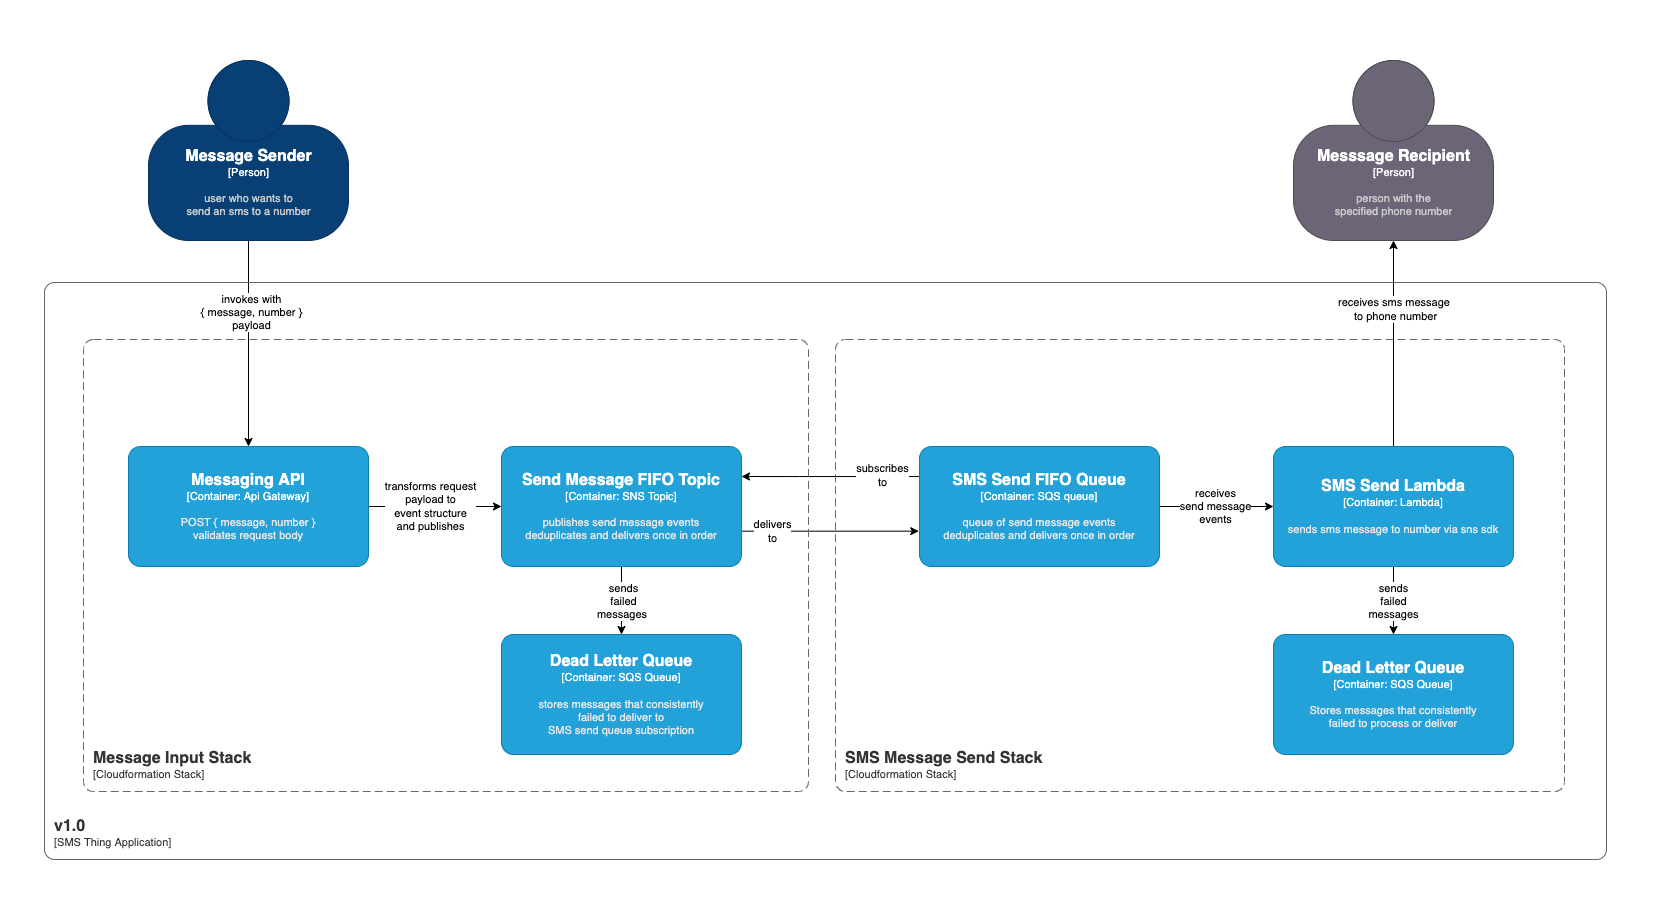

The diagram above was exported from draw.io. Its source (the exported page's mxGraphModel, read from the mxfile embedded in the PNG):
<mxGraphModel dx="638" dy="622" grid="0" gridSize="10" guides="1" tooltips="1" connect="1" arrows="1" fold="1" page="0" pageScale="1" pageWidth="827" pageHeight="1169" background="none" math="0" shadow="0">
  <root>
    <mxCell id="0" />
    <mxCell id="1" parent="0" />
    <mxCell id="rO6fYp6cd0DoEaluSeC8-35" value="" style="rounded=1;whiteSpace=wrap;html=1;strokeColor=none;" vertex="1" parent="1">
      <mxGeometry x="561" y="79" width="1660" height="920" as="geometry" />
    </mxCell>
    <mxCell id="rO6fYp6cd0DoEaluSeC8-9" style="edgeStyle=orthogonalEdgeStyle;rounded=0;orthogonalLoop=1;jettySize=auto;html=1;entryX=0.5;entryY=0;entryDx=0;entryDy=0;entryPerimeter=0;" edge="1" parent="1" source="rO6fYp6cd0DoEaluSeC8-5" target="rO6fYp6cd0DoEaluSeC8-6">
      <mxGeometry relative="1" as="geometry" />
    </mxCell>
    <mxCell id="rO6fYp6cd0DoEaluSeC8-18" value="invokes with&lt;br&gt;{ message, number }&lt;br&gt;payload" style="edgeLabel;html=1;align=center;verticalAlign=middle;resizable=0;points=[];" vertex="1" connectable="0" parent="rO6fYp6cd0DoEaluSeC8-9">
      <mxGeometry x="0.0623" relative="1" as="geometry">
        <mxPoint x="3" y="-38" as="offset" />
      </mxGeometry>
    </mxCell>
    <object placeholders="1" c4Name="Message Sender" c4Type="Person" c4Description="user who wants to&#10;send an sms to a number" label="&lt;font style=&quot;font-size: 16px&quot;&gt;&lt;b&gt;%c4Name%&lt;/b&gt;&lt;/font&gt;&lt;div&gt;[%c4Type%]&lt;/div&gt;&lt;br&gt;&lt;div&gt;&lt;font style=&quot;font-size: 11px&quot;&gt;&lt;font color=&quot;#cccccc&quot;&gt;%c4Description%&lt;/font&gt;&lt;/div&gt;" id="rO6fYp6cd0DoEaluSeC8-5">
      <mxCell style="html=1;fontSize=11;dashed=0;whitespace=wrap;fillColor=#083F75;strokeColor=#06315C;fontColor=#ffffff;shape=mxgraph.c4.person2;align=center;metaEdit=1;points=[[0.5,0,0],[1,0.5,0],[1,0.75,0],[0.75,1,0],[0.5,1,0],[0.25,1,0],[0,0.75,0],[0,0.5,0]];resizable=0;" vertex="1" parent="1">
        <mxGeometry x="709" y="139" width="200" height="180" as="geometry" />
      </mxCell>
    </object>
    <mxCell id="rO6fYp6cd0DoEaluSeC8-8" style="edgeStyle=orthogonalEdgeStyle;rounded=0;orthogonalLoop=1;jettySize=auto;html=1;entryX=0;entryY=0.5;entryDx=0;entryDy=0;entryPerimeter=0;" edge="1" parent="1" source="rO6fYp6cd0DoEaluSeC8-6" target="rO6fYp6cd0DoEaluSeC8-7">
      <mxGeometry relative="1" as="geometry" />
    </mxCell>
    <mxCell id="rO6fYp6cd0DoEaluSeC8-19" value="transforms request&lt;br&gt;payload to&lt;br&gt;event structure&lt;br&gt;and publishes" style="edgeLabel;html=1;align=center;verticalAlign=middle;resizable=0;points=[];" vertex="1" connectable="0" parent="rO6fYp6cd0DoEaluSeC8-8">
      <mxGeometry x="-0.0263" relative="1" as="geometry">
        <mxPoint x="-3" as="offset" />
      </mxGeometry>
    </mxCell>
    <object placeholders="1" c4Name="Messaging API" c4Type="Container" c4Technology="Api Gateway" c4Description="POST { message, number }&#10;validates request body" label="&lt;font style=&quot;font-size: 16px&quot;&gt;&lt;b&gt;%c4Name%&lt;/b&gt;&lt;/font&gt;&lt;div&gt;[%c4Type%: %c4Technology%]&lt;/div&gt;&lt;br&gt;&lt;div&gt;&lt;font style=&quot;font-size: 11px&quot;&gt;&lt;font color=&quot;#E6E6E6&quot;&gt;%c4Description%&lt;/font&gt;&lt;/div&gt;" id="rO6fYp6cd0DoEaluSeC8-6">
      <mxCell style="rounded=1;whiteSpace=wrap;html=1;fontSize=11;labelBackgroundColor=none;fillColor=#23A2D9;fontColor=#ffffff;align=center;arcSize=10;strokeColor=#0E7DAD;metaEdit=1;resizable=0;points=[[0.25,0,0],[0.5,0,0],[0.75,0,0],[1,0.25,0],[1,0.5,0],[1,0.75,0],[0.75,1,0],[0.5,1,0],[0.25,1,0],[0,0.75,0],[0,0.5,0],[0,0.25,0]];" vertex="1" parent="1">
        <mxGeometry x="689" y="525" width="240" height="120" as="geometry" />
      </mxCell>
    </object>
    <mxCell id="rO6fYp6cd0DoEaluSeC8-12" style="edgeStyle=orthogonalEdgeStyle;rounded=0;orthogonalLoop=1;jettySize=auto;html=1;entryX=-0.003;entryY=0.706;entryDx=0;entryDy=0;entryPerimeter=0;" edge="1" parent="1" source="rO6fYp6cd0DoEaluSeC8-7" target="rO6fYp6cd0DoEaluSeC8-10">
      <mxGeometry relative="1" as="geometry">
        <Array as="points">
          <mxPoint x="1480" y="610" />
        </Array>
      </mxGeometry>
    </mxCell>
    <mxCell id="rO6fYp6cd0DoEaluSeC8-21" value="delivers&lt;br&gt;to" style="edgeLabel;html=1;align=center;verticalAlign=middle;resizable=0;points=[];spacingLeft=0;" vertex="1" connectable="0" parent="rO6fYp6cd0DoEaluSeC8-12">
      <mxGeometry x="-0.6229" relative="1" as="geometry">
        <mxPoint x="-3" as="offset" />
      </mxGeometry>
    </mxCell>
    <mxCell id="rO6fYp6cd0DoEaluSeC8-28" style="edgeStyle=orthogonalEdgeStyle;rounded=0;orthogonalLoop=1;jettySize=auto;html=1;entryX=0.5;entryY=0;entryDx=0;entryDy=0;entryPerimeter=0;" edge="1" parent="1" source="rO6fYp6cd0DoEaluSeC8-7" target="rO6fYp6cd0DoEaluSeC8-27">
      <mxGeometry relative="1" as="geometry" />
    </mxCell>
    <mxCell id="rO6fYp6cd0DoEaluSeC8-31" value="sends&lt;br&gt;failed&lt;br&gt;messages&amp;nbsp;" style="edgeLabel;html=1;align=center;verticalAlign=middle;resizable=0;points=[];" vertex="1" connectable="0" parent="rO6fYp6cd0DoEaluSeC8-28">
      <mxGeometry y="2" relative="1" as="geometry">
        <mxPoint as="offset" />
      </mxGeometry>
    </mxCell>
    <object placeholders="1" c4Name="Send Message FIFO Topic" c4Type="Container" c4Technology="SNS Topic" c4Description="publishes send message events&#10;deduplicates and delivers once in order" label="&lt;font style=&quot;font-size: 16px&quot;&gt;&lt;b&gt;%c4Name%&lt;/b&gt;&lt;/font&gt;&lt;div&gt;[%c4Type%: %c4Technology%]&lt;/div&gt;&lt;br&gt;&lt;div&gt;&lt;font style=&quot;font-size: 11px&quot;&gt;&lt;font color=&quot;#E6E6E6&quot;&gt;%c4Description%&lt;/font&gt;&lt;/div&gt;" id="rO6fYp6cd0DoEaluSeC8-7">
      <mxCell style="rounded=1;whiteSpace=wrap;html=1;fontSize=11;labelBackgroundColor=none;fillColor=#23A2D9;fontColor=#ffffff;align=center;arcSize=10;strokeColor=#0E7DAD;metaEdit=1;resizable=0;points=[[0.25,0,0],[0.5,0,0],[0.75,0,0],[1,0.25,0],[1,0.5,0],[1,0.75,0],[0.75,1,0],[0.5,1,0],[0.25,1,0],[0,0.75,0],[0,0.5,0],[0,0.25,0]];" vertex="1" parent="1">
        <mxGeometry x="1062" y="525" width="240" height="120" as="geometry" />
      </mxCell>
    </object>
    <mxCell id="rO6fYp6cd0DoEaluSeC8-13" style="edgeStyle=orthogonalEdgeStyle;rounded=0;orthogonalLoop=1;jettySize=auto;html=1;entryX=1;entryY=0.25;entryDx=0;entryDy=0;entryPerimeter=0;" edge="1" parent="1" source="rO6fYp6cd0DoEaluSeC8-10" target="rO6fYp6cd0DoEaluSeC8-7">
      <mxGeometry relative="1" as="geometry">
        <mxPoint x="1240" y="560" as="targetPoint" />
        <Array as="points">
          <mxPoint x="1360" y="555" />
          <mxPoint x="1360" y="555" />
        </Array>
      </mxGeometry>
    </mxCell>
    <mxCell id="rO6fYp6cd0DoEaluSeC8-20" value="subscribes&lt;br&gt;to" style="edgeLabel;html=1;align=center;verticalAlign=middle;resizable=0;points=[];" vertex="1" connectable="0" parent="rO6fYp6cd0DoEaluSeC8-13">
      <mxGeometry x="-0.0095" relative="1" as="geometry">
        <mxPoint x="51" y="-1" as="offset" />
      </mxGeometry>
    </mxCell>
    <mxCell id="rO6fYp6cd0DoEaluSeC8-15" style="edgeStyle=orthogonalEdgeStyle;rounded=0;orthogonalLoop=1;jettySize=auto;html=1;entryX=0;entryY=0.5;entryDx=0;entryDy=0;entryPerimeter=0;" edge="1" parent="1" source="rO6fYp6cd0DoEaluSeC8-10" target="rO6fYp6cd0DoEaluSeC8-14">
      <mxGeometry relative="1" as="geometry" />
    </mxCell>
    <mxCell id="rO6fYp6cd0DoEaluSeC8-22" value="receives&lt;br&gt;send message&lt;br&gt;events" style="edgeLabel;html=1;align=center;verticalAlign=middle;resizable=0;points=[];" vertex="1" connectable="0" parent="rO6fYp6cd0DoEaluSeC8-15">
      <mxGeometry x="-0.0645" relative="1" as="geometry">
        <mxPoint x="2" as="offset" />
      </mxGeometry>
    </mxCell>
    <object placeholders="1" c4Name="SMS Send FIFO Queue" c4Type="Container" c4Technology="SQS queue" c4Description="queue of send message events&#10;deduplicates and delivers once in order" label="&lt;font style=&quot;font-size: 16px&quot;&gt;&lt;b&gt;%c4Name%&lt;/b&gt;&lt;/font&gt;&lt;div&gt;[%c4Type%: %c4Technology%]&lt;/div&gt;&lt;br&gt;&lt;div&gt;&lt;font style=&quot;font-size: 11px&quot;&gt;&lt;font color=&quot;#E6E6E6&quot;&gt;%c4Description%&lt;/font&gt;&lt;/div&gt;" id="rO6fYp6cd0DoEaluSeC8-10">
      <mxCell style="rounded=1;whiteSpace=wrap;html=1;fontSize=11;labelBackgroundColor=none;fillColor=#23A2D9;fontColor=#ffffff;align=center;arcSize=10;strokeColor=#0E7DAD;metaEdit=1;resizable=0;points=[[0.25,0,0],[0.5,0,0],[0.75,0,0],[1,0.25,0],[1,0.5,0],[1,0.75,0],[0.75,1,0],[0.5,1,0],[0.25,1,0],[0,0.75,0],[0,0.5,0],[0,0.25,0]];" vertex="1" parent="1">
        <mxGeometry x="1480" y="525" width="240" height="120" as="geometry" />
      </mxCell>
    </object>
    <mxCell id="rO6fYp6cd0DoEaluSeC8-17" style="edgeStyle=orthogonalEdgeStyle;rounded=0;orthogonalLoop=1;jettySize=auto;html=1;entryX=0.5;entryY=1;entryDx=0;entryDy=0;entryPerimeter=0;" edge="1" parent="1" source="rO6fYp6cd0DoEaluSeC8-14" target="rO6fYp6cd0DoEaluSeC8-16">
      <mxGeometry relative="1" as="geometry" />
    </mxCell>
    <mxCell id="rO6fYp6cd0DoEaluSeC8-25" value="receives sms message&amp;nbsp;&lt;br&gt;to phone number" style="edgeLabel;html=1;align=center;verticalAlign=middle;resizable=0;points=[];" vertex="1" connectable="0" parent="rO6fYp6cd0DoEaluSeC8-17">
      <mxGeometry x="0.0167" relative="1" as="geometry">
        <mxPoint x="2" y="-33" as="offset" />
      </mxGeometry>
    </mxCell>
    <mxCell id="rO6fYp6cd0DoEaluSeC8-30" style="edgeStyle=orthogonalEdgeStyle;rounded=0;orthogonalLoop=1;jettySize=auto;html=1;entryX=0.5;entryY=0;entryDx=0;entryDy=0;entryPerimeter=0;" edge="1" parent="1" source="rO6fYp6cd0DoEaluSeC8-14" target="rO6fYp6cd0DoEaluSeC8-29">
      <mxGeometry relative="1" as="geometry" />
    </mxCell>
    <mxCell id="rO6fYp6cd0DoEaluSeC8-32" value="sends&lt;br&gt;failed&lt;br&gt;messages" style="edgeLabel;html=1;align=center;verticalAlign=middle;resizable=0;points=[];" vertex="1" connectable="0" parent="rO6fYp6cd0DoEaluSeC8-30">
      <mxGeometry x="-0.205" y="1" relative="1" as="geometry">
        <mxPoint x="-1" y="7" as="offset" />
      </mxGeometry>
    </mxCell>
    <object placeholders="1" c4Name="SMS Send Lambda" c4Type="Container" c4Technology="Lambda" c4Description="sends sms message to number via sns sdk" label="&lt;font style=&quot;font-size: 16px&quot;&gt;&lt;b&gt;%c4Name%&lt;/b&gt;&lt;/font&gt;&lt;div&gt;[%c4Type%: %c4Technology%]&lt;/div&gt;&lt;br&gt;&lt;div&gt;&lt;font style=&quot;font-size: 11px&quot;&gt;&lt;font color=&quot;#E6E6E6&quot;&gt;%c4Description%&lt;/font&gt;&lt;/div&gt;" id="rO6fYp6cd0DoEaluSeC8-14">
      <mxCell style="rounded=1;whiteSpace=wrap;html=1;fontSize=11;labelBackgroundColor=none;fillColor=#23A2D9;fontColor=#ffffff;align=center;arcSize=10;strokeColor=#0E7DAD;metaEdit=1;resizable=0;points=[[0.25,0,0],[0.5,0,0],[0.75,0,0],[1,0.25,0],[1,0.5,0],[1,0.75,0],[0.75,1,0],[0.5,1,0],[0.25,1,0],[0,0.75,0],[0,0.5,0],[0,0.25,0]];" vertex="1" parent="1">
        <mxGeometry x="1834" y="525" width="240" height="120" as="geometry" />
      </mxCell>
    </object>
    <object placeholders="1" c4Name="Messsage Recipient" c4Type="Person" c4Description="person with the&#10;specified phone number" label="&lt;font style=&quot;font-size: 16px&quot;&gt;&lt;b&gt;%c4Name%&lt;/b&gt;&lt;/font&gt;&lt;div&gt;[%c4Type%]&lt;/div&gt;&lt;br&gt;&lt;div&gt;&lt;font style=&quot;font-size: 11px&quot;&gt;&lt;font color=&quot;#cccccc&quot;&gt;%c4Description%&lt;/font&gt;&lt;/div&gt;" id="rO6fYp6cd0DoEaluSeC8-16">
      <mxCell style="html=1;fontSize=11;dashed=0;whitespace=wrap;fillColor=#6C6477;strokeColor=#4D4D4D;fontColor=#ffffff;shape=mxgraph.c4.person2;align=center;metaEdit=1;points=[[0.5,0,0],[1,0.5,0],[1,0.75,0],[0.75,1,0],[0.5,1,0],[0.25,1,0],[0,0.75,0],[0,0.5,0]];resizable=0;" vertex="1" parent="1">
        <mxGeometry x="1854" y="139" width="200" height="180" as="geometry" />
      </mxCell>
    </object>
    <object placeholders="1" c4Name="Message Input Stack" c4Type="ContainerScopeBoundary" c4Application="Cloudformation Stack" label="&lt;font style=&quot;font-size: 16px&quot;&gt;&lt;b&gt;&lt;div style=&quot;text-align: left&quot;&gt;%c4Name%&lt;/div&gt;&lt;/b&gt;&lt;/font&gt;&lt;div style=&quot;text-align: left&quot;&gt;[%c4Application%]&lt;/div&gt;" id="rO6fYp6cd0DoEaluSeC8-23">
      <mxCell style="rounded=1;fontSize=11;whiteSpace=wrap;html=1;dashed=1;arcSize=20;fillColor=none;strokeColor=#666666;fontColor=#333333;labelBackgroundColor=none;align=left;verticalAlign=bottom;labelBorderColor=none;spacingTop=0;spacing=10;dashPattern=8 4;metaEdit=1;rotatable=0;perimeter=rectanglePerimeter;noLabel=0;labelPadding=0;allowArrows=0;connectable=0;expand=0;recursiveResize=0;editable=1;pointerEvents=0;absoluteArcSize=1;points=[[0.25,0,0],[0.5,0,0],[0.75,0,0],[1,0.25,0],[1,0.5,0],[1,0.75,0],[0.75,1,0],[0.5,1,0],[0.25,1,0],[0,0.75,0],[0,0.5,0],[0,0.25,0]];" vertex="1" parent="1">
        <mxGeometry x="644" y="418" width="725" height="452" as="geometry" />
      </mxCell>
    </object>
    <object placeholders="1" c4Name="SMS Message Send Stack" c4Type="ContainerScopeBoundary" c4Application="Cloudformation Stack" label="&lt;font style=&quot;font-size: 16px&quot;&gt;&lt;b&gt;&lt;div style=&quot;text-align: left&quot;&gt;%c4Name%&lt;/div&gt;&lt;/b&gt;&lt;/font&gt;&lt;div style=&quot;text-align: left&quot;&gt;[%c4Application%]&lt;/div&gt;" id="rO6fYp6cd0DoEaluSeC8-24">
      <mxCell style="rounded=1;fontSize=11;whiteSpace=wrap;html=1;dashed=1;arcSize=20;fillColor=none;strokeColor=#666666;fontColor=#333333;labelBackgroundColor=none;align=left;verticalAlign=bottom;labelBorderColor=none;spacingTop=0;spacing=10;dashPattern=8 4;metaEdit=1;rotatable=0;perimeter=rectanglePerimeter;noLabel=0;labelPadding=0;allowArrows=0;connectable=0;expand=0;recursiveResize=0;editable=1;pointerEvents=0;absoluteArcSize=1;points=[[0.25,0,0],[0.5,0,0],[0.75,0,0],[1,0.25,0],[1,0.5,0],[1,0.75,0],[0.75,1,0],[0.5,1,0],[0.25,1,0],[0,0.75,0],[0,0.5,0],[0,0.25,0]];" vertex="1" parent="1">
        <mxGeometry x="1396" y="418" width="729" height="452" as="geometry" />
      </mxCell>
    </object>
    <object placeholders="1" c4Name="v1.0" c4Type="SystemScopeBoundary" c4Application="SMS Thing Application" label="&lt;font style=&quot;font-size: 16px&quot;&gt;&lt;b&gt;&lt;div style=&quot;text-align: left&quot;&gt;%c4Name%&lt;/div&gt;&lt;/b&gt;&lt;/font&gt;&lt;div style=&quot;text-align: left&quot;&gt;[%c4Application%]&lt;/div&gt;" id="rO6fYp6cd0DoEaluSeC8-26">
      <mxCell style="rounded=1;fontSize=11;whiteSpace=wrap;html=1;arcSize=20;fillColor=none;strokeColor=#666666;fontColor=#333333;labelBackgroundColor=none;align=left;verticalAlign=bottom;labelBorderColor=none;spacingTop=0;spacing=10;metaEdit=1;rotatable=0;perimeter=rectanglePerimeter;noLabel=0;labelPadding=0;allowArrows=0;connectable=0;expand=0;recursiveResize=0;editable=1;pointerEvents=0;absoluteArcSize=1;points=[[0.25,0,0],[0.5,0,0],[0.75,0,0],[1,0.25,0],[1,0.5,0],[1,0.75,0],[0.75,1,0],[0.5,1,0],[0.25,1,0],[0,0.75,0],[0,0.5,0],[0,0.25,0]];" vertex="1" parent="1">
        <mxGeometry x="605" y="361" width="1562" height="577" as="geometry" />
      </mxCell>
    </object>
    <object placeholders="1" c4Name="Dead Letter Queue" c4Type="Container" c4Technology="SQS Queue" c4Description="stores messages that consistently&#10;failed to deliver to&#10;SMS send queue subscription" label="&lt;font style=&quot;font-size: 16px&quot;&gt;&lt;b&gt;%c4Name%&lt;/b&gt;&lt;/font&gt;&lt;div&gt;[%c4Type%: %c4Technology%]&lt;/div&gt;&lt;br&gt;&lt;div&gt;&lt;font style=&quot;font-size: 11px&quot;&gt;&lt;font color=&quot;#E6E6E6&quot;&gt;%c4Description%&lt;/font&gt;&lt;/div&gt;" id="rO6fYp6cd0DoEaluSeC8-27">
      <mxCell style="rounded=1;whiteSpace=wrap;html=1;fontSize=11;labelBackgroundColor=none;fillColor=#23A2D9;fontColor=#ffffff;align=center;arcSize=10;strokeColor=#0E7DAD;metaEdit=1;resizable=0;points=[[0.25,0,0],[0.5,0,0],[0.75,0,0],[1,0.25,0],[1,0.5,0],[1,0.75,0],[0.75,1,0],[0.5,1,0],[0.25,1,0],[0,0.75,0],[0,0.5,0],[0,0.25,0]];" vertex="1" parent="1">
        <mxGeometry x="1062" y="713" width="240" height="120" as="geometry" />
      </mxCell>
    </object>
    <object placeholders="1" c4Name="Dead Letter Queue" c4Type="Container" c4Technology="SQS Queue" c4Description="Stores messages that consistently&#10;failed to process or deliver" label="&lt;font style=&quot;font-size: 16px&quot;&gt;&lt;b&gt;%c4Name%&lt;/b&gt;&lt;/font&gt;&lt;div&gt;[%c4Type%: %c4Technology%]&lt;/div&gt;&lt;br&gt;&lt;div&gt;&lt;font style=&quot;font-size: 11px&quot;&gt;&lt;font color=&quot;#E6E6E6&quot;&gt;%c4Description%&lt;/font&gt;&lt;/div&gt;" id="rO6fYp6cd0DoEaluSeC8-29">
      <mxCell style="rounded=1;whiteSpace=wrap;html=1;fontSize=11;labelBackgroundColor=none;fillColor=#23A2D9;fontColor=#ffffff;align=center;arcSize=10;strokeColor=#0E7DAD;metaEdit=1;resizable=0;points=[[0.25,0,0],[0.5,0,0],[0.75,0,0],[1,0.25,0],[1,0.5,0],[1,0.75,0],[0.75,1,0],[0.5,1,0],[0.25,1,0],[0,0.75,0],[0,0.5,0],[0,0.25,0]];" vertex="1" parent="1">
        <mxGeometry x="1834" y="713" width="240" height="120" as="geometry" />
      </mxCell>
    </object>
  </root>
</mxGraphModel>